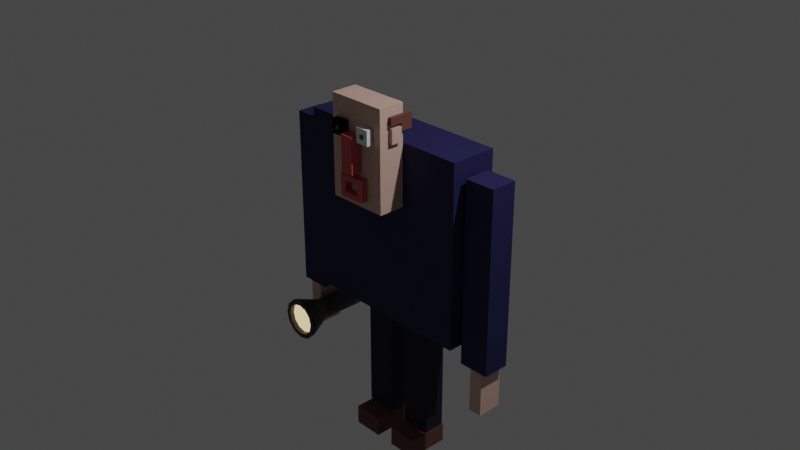 # Source: 02-06.blend  (saved by Blender 2.82.7; exported with 4.5.12 LTS)
import bpy
from mathutils import Matrix  # noqa: F401  (used for matrix-valued properties, if any)

bpy.ops.wm.read_factory_settings(use_empty=True)
scene = bpy.context.scene
scene.name = 'Scene'

# ---- collections
col_collection = bpy.data.collections.new('Collection'); scene.collection.children.link(col_collection)

# ---- materials (node trees are filled in below, after node groups)
mat_blue = bpy.data.materials.new('Blue')
mat_blue.alpha_threshold = 0.0
mat_blue.use_transparent_shadow = False
mat_blue.line_color = (0.0, 0.0, 0.0, 1.0)
mat_skin = bpy.data.materials.new('Skin')
mat_skin.use_transparent_shadow = False
mat_dark_blue = bpy.data.materials.new('Dark blue')
mat_dark_blue.alpha_threshold = 0.0
mat_dark_blue.use_transparent_shadow = False
mat_dark_blue.line_color = (0.0, 0.0, 0.0, 1.0)
mat_brown = bpy.data.materials.new('Brown')
mat_brown.alpha_threshold = 0.0
mat_brown.use_transparent_shadow = False
mat_brown.line_color = (0.0, 0.0, 0.0, 1.0)
mat_mouth = bpy.data.materials.new('Mouth')
mat_mouth.use_transparent_shadow = False
mat_dark_grey = bpy.data.materials.new('Dark grey')
mat_dark_grey.use_transparent_shadow = False
mat_light = bpy.data.materials.new('Light')
mat_light.use_transparent_shadow = False
mat_eyes = bpy.data.materials.new('Eyes')
mat_eyes.use_transparent_shadow = False

# ---- material node trees
mat_blue.use_nodes = True; mat_blue.node_tree.nodes.clear()
_N = mat_blue.node_tree.nodes; _L = mat_blue.node_tree.links
n0 = _N.new('ShaderNodeOutputMaterial'); n0.name = 'Material Output'; n0.location = (300, 300)
n1 = _N.new('ShaderNodeBsdfPrincipled'); n1.name = 'Principled BSDF'; n1.location = (10, 300)
n1.distribution = 'GGX'
n1.subsurface_method = 'BURLEY'
n1.inputs[0].default_value = (0.007876, 0.007503, 0.06777, 1.0)
n1.inputs[2].default_value = 0.7818
n1.inputs[3].default_value = 1.45
n1.inputs[27].default_value = (0.0, 0.0, 0.0, 1.0)
n1.inputs[28].default_value = 1.0
_L.new(n1.outputs[0], n0.inputs[0])
n0.is_active_output = True
mat_skin.use_nodes = True; mat_skin.node_tree.nodes.clear()
_N = mat_skin.node_tree.nodes; _L = mat_skin.node_tree.links
n0 = _N.new('ShaderNodeOutputMaterial'); n0.name = 'Material Output'; n0.location = (300, 300)
n1 = _N.new('ShaderNodeBsdfPrincipled'); n1.name = 'Principled BSDF'; n1.location = (10, 300)
n1.distribution = 'GGX'
n1.subsurface_method = 'BURLEY'
n1.inputs[0].default_value = (0.6313, 0.418, 0.3394, 1.0)
n1.inputs[3].default_value = 1.45
n1.inputs[27].default_value = (0.0, 0.0, 0.0, 1.0)
n1.inputs[28].default_value = 1.0
_L.new(n1.outputs[0], n0.inputs[0])
n0.is_active_output = True
mat_dark_blue.use_nodes = True; mat_dark_blue.node_tree.nodes.clear()
_N = mat_dark_blue.node_tree.nodes; _L = mat_dark_blue.node_tree.links
n0 = _N.new('ShaderNodeOutputMaterial'); n0.name = 'Material Output'; n0.location = (300, 300)
n1 = _N.new('ShaderNodeBsdfPrincipled'); n1.name = 'Principled BSDF'; n1.location = (10, 300)
n1.distribution = 'GGX'
n1.subsurface_method = 'BURLEY'
n1.inputs[0].default_value = (0.004879, 0.003109, 0.02172, 1.0)
n1.inputs[2].default_value = 0.8023
n1.inputs[3].default_value = 1.45
n1.inputs[27].default_value = (0.0, 0.0, 0.0, 1.0)
n1.inputs[28].default_value = 1.0
_L.new(n1.outputs[0], n0.inputs[0])
n0.is_active_output = True
mat_brown.use_nodes = True; mat_brown.node_tree.nodes.clear()
_N = mat_brown.node_tree.nodes; _L = mat_brown.node_tree.links
n0 = _N.new('ShaderNodeOutputMaterial'); n0.name = 'Material Output'; n0.location = (300, 300)
n1 = _N.new('ShaderNodeBsdfPrincipled'); n1.name = 'Principled BSDF'; n1.location = (10, 300)
n1.distribution = 'GGX'
n1.subsurface_method = 'BURLEY'
n1.inputs[0].default_value = (0.1345, 0.04697, 0.03852, 1.0)
n1.inputs[2].default_value = 0.7818
n1.inputs[3].default_value = 1.45
n1.inputs[27].default_value = (0.0, 0.0, 0.0, 1.0)
n1.inputs[28].default_value = 1.0
_L.new(n1.outputs[0], n0.inputs[0])
n0.is_active_output = True
mat_mouth.use_nodes = True; mat_mouth.node_tree.nodes.clear()
_N = mat_mouth.node_tree.nodes; _L = mat_mouth.node_tree.links
n0 = _N.new('ShaderNodeOutputMaterial'); n0.name = 'Material Output'; n0.location = (300, 300)
n1 = _N.new('ShaderNodeBsdfPrincipled'); n1.name = 'Principled BSDF'; n1.location = (10, 300)
n1.distribution = 'GGX'
n1.subsurface_method = 'BURLEY'
n1.inputs[0].default_value = (0.5498, 0.07931, 0.08079, 1.0)
n1.inputs[3].default_value = 1.45
n1.inputs[27].default_value = (0.0, 0.0, 0.0, 1.0)
n1.inputs[28].default_value = 1.0
_L.new(n1.outputs[0], n0.inputs[0])
n0.is_active_output = True
mat_dark_grey.use_nodes = True; mat_dark_grey.node_tree.nodes.clear()
_N = mat_dark_grey.node_tree.nodes; _L = mat_dark_grey.node_tree.links
n0 = _N.new('ShaderNodeOutputMaterial'); n0.name = 'Material Output'; n0.location = (300, 300)
n1 = _N.new('ShaderNodeBsdfPrincipled'); n1.name = 'Principled BSDF'; n1.location = (10, 300)
n1.distribution = 'GGX'
n1.subsurface_method = 'BURLEY'
n1.inputs[0].default_value = (0.02929, 0.02929, 0.02929, 1.0)
n1.inputs[3].default_value = 1.45
n1.inputs[27].default_value = (0.0, 0.0, 0.0, 1.0)
n1.inputs[28].default_value = 1.0
_L.new(n1.outputs[0], n0.inputs[0])
n0.is_active_output = True
mat_light.use_nodes = True; mat_light.node_tree.nodes.clear()
_N = mat_light.node_tree.nodes; _L = mat_light.node_tree.links
n0 = _N.new('ShaderNodeOutputMaterial'); n0.name = 'Material Output'; n0.location = (300, 300)
n1 = _N.new('ShaderNodeBsdfPrincipled'); n1.name = 'Principled BSDF'; n1.location = (10, 300)
n1.distribution = 'GGX'
n1.subsurface_method = 'BURLEY'
n1.inputs[3].default_value = 1.45
n1.inputs[27].default_value = (1.0, 0.7345, 0.3843, 1.0)
n1.inputs[28].default_value = 1.0
_L.new(n1.outputs[0], n0.inputs[0])
n0.is_active_output = True
mat_eyes.use_nodes = True; mat_eyes.node_tree.nodes.clear()
_N = mat_eyes.node_tree.nodes; _L = mat_eyes.node_tree.links
n0 = _N.new('ShaderNodeOutputMaterial'); n0.name = 'Material Output'; n0.location = (300, 300)
n1 = _N.new('ShaderNodeBsdfPrincipled'); n1.name = 'Principled BSDF'; n1.location = (10, 300)
n1.distribution = 'GGX'
n1.subsurface_method = 'BURLEY'
n1.inputs[0].default_value = (0.02019, 0.1288, 0.03446, 1.0)
n1.inputs[3].default_value = 1.45
n1.inputs[27].default_value = (0.0, 0.0, 0.0, 1.0)
n1.inputs[28].default_value = 1.0
_L.new(n1.outputs[0], n0.inputs[0])
n0.is_active_output = True

# ---- world
world_world = bpy.data.worlds.new('World'); scene.world = world_world
world_world.use_nodes = True; world_world.node_tree.nodes.clear()
_N = world_world.node_tree.nodes; _L = world_world.node_tree.links
n0 = _N.new('ShaderNodeOutputWorld'); n0.name = 'World Output'; n0.location = (300, 300)
n1 = _N.new('ShaderNodeBackground'); n1.name = 'Background'; n1.location = (10, 300)
n1.inputs[0].default_value = (0.05088, 0.05088, 0.05088, 1.0)
_L.new(n1.outputs[0], n0.inputs[0])
n0.is_active_output = True
world_world.color = (0.05088, 0.05088, 0.05088)
world_world.use_sun_shadow = False
world_world.sun_shadow_jitter_overblur = 0.0

# ---- cameras
cam_camera = bpy.data.cameras.new('Camera')
cam_camera.clip_end = 100.0
cam_camera.ortho_scale = 7.314

# ---- lights
light_light = bpy.data.lights.new('Light', 'POINT')
light_light.transmission_factor = 0.0
light_light.energy = 1000.0
light_light.shadow_soft_size = 0.1
light_light.shadow_maximum_resolution = 0.006
light_light.use_absolute_resolution = True

# ---- meshes
me_cube = bpy.data.meshes.new('Cube')
me_cube.from_pydata([(1.0, 1.0, 1.0), (1.0, 1.0, -1.0), (1.0, -1.0, 1.0), (1.0, -1.0, -1.0), (-1.0, 1.0, 1.0), (-1.0, 1.0, -1.0), (-1.0, -1.0, 1.0), (-1.0, -1.0, -1.0)], [], [(0, 4, 6, 2), (3, 2, 6, 7), (7, 6, 4, 5), (5, 1, 3, 7), (1, 0, 2, 3), (5, 4, 0, 1)])
_uv = me_cube.uv_layers.new(name='UVMap')
_uv.uv.foreach_set('vector', [0.625, 0.5, 0.875, 0.5, 0.875, 0.75, 0.625, 0.75, 0.375, 0.75, 0.625, 0.75, 0.625, 1.0, 0.375, 1.0, 0.375, 0.0, 0.625, 0.0, 0.625, 0.25, 0.375, 0.25, 0.125, 0.5, 0.375, 0.5, 0.375, 0.75, 0.125, 0.75, 0.375, 0.5, 0.625, 0.5, 0.625, 0.75, 0.375, 0.75, 0.375, 0.25, 0.625, 0.25, 0.625, 0.5, 0.375, 0.5])
me_cube.materials.append(mat_blue)
me_cube.use_remesh_preserve_volume = False
me_cube.use_remesh_preserve_attributes = False
me_cube.use_mirror_vertex_groups = False
me_cube.update()
me_cube_001 = bpy.data.meshes.new('Cube.001')
me_cube_001.from_pydata([(1.0, 1.0, 1.0), (1.0, 1.0, -1.0), (1.0, -1.0, 1.0), (1.0, -1.0, -1.0), (-1.0, 1.0, 1.0), (-1.0, 1.0, -1.0), (-1.0, -1.0, 1.0), (-1.0, -1.0, -1.0)], [], [(0, 4, 6, 2), (3, 2, 6, 7), (7, 6, 4, 5), (5, 1, 3, 7), (1, 0, 2, 3), (5, 4, 0, 1)])
_uv = me_cube_001.uv_layers.new(name='UVMap')
_uv.uv.foreach_set('vector', [0.625, 0.5, 0.875, 0.5, 0.875, 0.75, 0.625, 0.75, 0.375, 0.75, 0.625, 0.75, 0.625, 1.0, 0.375, 1.0, 0.375, 0.0, 0.625, 0.0, 0.625, 0.25, 0.375, 0.25, 0.125, 0.5, 0.375, 0.5, 0.375, 0.75, 0.125, 0.75, 0.375, 0.5, 0.625, 0.5, 0.625, 0.75, 0.375, 0.75, 0.375, 0.25, 0.625, 0.25, 0.625, 0.5, 0.375, 0.5])
me_cube_001.materials.append(mat_skin)
me_cube_001.use_remesh_preserve_volume = False
me_cube_001.use_remesh_preserve_attributes = False
me_cube_001.use_mirror_vertex_groups = False
me_cube_001.update()
me_cube_002 = bpy.data.meshes.new('Cube.002')
me_cube_002.from_pydata([(1.0, 1.0, 1.0), (1.0, 1.0, -1.0), (1.0, -1.0, 1.0), (1.0, -1.0, -1.0), (-1.0, 1.0, 1.0), (-1.0, 1.0, -1.0), (-1.0, -1.0, 1.0), (-1.0, -1.0, -1.0)], [], [(0, 4, 6, 2), (3, 2, 6, 7), (7, 6, 4, 5), (5, 1, 3, 7), (1, 0, 2, 3), (5, 4, 0, 1)])
_uv = me_cube_002.uv_layers.new(name='UVMap')
_uv.uv.foreach_set('vector', [0.625, 0.5, 0.875, 0.5, 0.875, 0.75, 0.625, 0.75, 0.375, 0.75, 0.625, 0.75, 0.625, 1.0, 0.375, 1.0, 0.375, 0.0, 0.625, 0.0, 0.625, 0.25, 0.375, 0.25, 0.125, 0.5, 0.375, 0.5, 0.375, 0.75, 0.125, 0.75, 0.375, 0.5, 0.625, 0.5, 0.625, 0.75, 0.375, 0.75, 0.375, 0.25, 0.625, 0.25, 0.625, 0.5, 0.375, 0.5])
me_cube_002.materials.append(mat_blue)
me_cube_002.use_remesh_preserve_volume = False
me_cube_002.use_remesh_preserve_attributes = False
me_cube_002.use_mirror_vertex_groups = False
me_cube_002.update()
me_cube_003 = bpy.data.meshes.new('Cube.003')
me_cube_003.from_pydata([(1.0, 1.0, 1.0), (1.0, 1.0, -1.0), (1.0, -1.0, 1.0), (1.0, -1.0, -1.0), (-1.0, 1.0, 1.0), (-1.0, 1.0, -1.0), (-1.0, -1.0, 1.0), (-1.0, -1.0, -1.0)], [], [(0, 4, 6, 2), (3, 2, 6, 7), (7, 6, 4, 5), (5, 1, 3, 7), (1, 0, 2, 3), (5, 4, 0, 1)])
_uv = me_cube_003.uv_layers.new(name='UVMap')
_uv.uv.foreach_set('vector', [0.625, 0.5, 0.875, 0.5, 0.875, 0.75, 0.625, 0.75, 0.375, 0.75, 0.625, 0.75, 0.625, 1.0, 0.375, 1.0, 0.375, 0.0, 0.625, 0.0, 0.625, 0.25, 0.375, 0.25, 0.125, 0.5, 0.375, 0.5, 0.375, 0.75, 0.125, 0.75, 0.375, 0.5, 0.625, 0.5, 0.625, 0.75, 0.375, 0.75, 0.375, 0.25, 0.625, 0.25, 0.625, 0.5, 0.375, 0.5])
me_cube_003.materials.append(mat_blue)
me_cube_003.use_remesh_preserve_volume = False
me_cube_003.use_remesh_preserve_attributes = False
me_cube_003.use_mirror_vertex_groups = False
me_cube_003.update()
me_cube_004 = bpy.data.meshes.new('Cube.004')
me_cube_004.from_pydata([(1.0, 1.0, 1.0), (1.0, 1.0, -1.0), (1.0, -1.0, 1.0), (1.0, -1.0, -1.0), (-1.0, 1.0, 1.0), (-1.0, 1.0, -1.0), (-1.0, -1.0, 1.0), (-1.0, -1.0, -1.0)], [], [(0, 4, 6, 2), (3, 2, 6, 7), (7, 6, 4, 5), (5, 1, 3, 7), (1, 0, 2, 3), (5, 4, 0, 1)])
_uv = me_cube_004.uv_layers.new(name='UVMap')
_uv.uv.foreach_set('vector', [0.625, 0.5, 0.875, 0.5, 0.875, 0.75, 0.625, 0.75, 0.375, 0.75, 0.625, 0.75, 0.625, 1.0, 0.375, 1.0, 0.375, 0.0, 0.625, 0.0, 0.625, 0.25, 0.375, 0.25, 0.125, 0.5, 0.375, 0.5, 0.375, 0.75, 0.125, 0.75, 0.375, 0.5, 0.625, 0.5, 0.625, 0.75, 0.375, 0.75, 0.375, 0.25, 0.625, 0.25, 0.625, 0.5, 0.375, 0.5])
me_cube_004.materials.append(mat_dark_blue)
me_cube_004.use_remesh_preserve_volume = False
me_cube_004.use_remesh_preserve_attributes = False
me_cube_004.use_mirror_vertex_groups = False
me_cube_004.update()
me_cube_005 = bpy.data.meshes.new('Cube.005')
me_cube_005.from_pydata([(1.0, 1.0, 1.0), (1.0, 1.0, -1.0), (1.0, -1.0, 1.0), (1.0, -1.0, -1.0), (-1.0, 1.0, 1.0), (-1.0, 1.0, -1.0), (-1.0, -1.0, 1.0), (-1.0, -1.0, -1.0)], [], [(0, 4, 6, 2), (3, 2, 6, 7), (7, 6, 4, 5), (5, 1, 3, 7), (1, 0, 2, 3), (5, 4, 0, 1)])
_uv = me_cube_005.uv_layers.new(name='UVMap')
_uv.uv.foreach_set('vector', [0.625, 0.5, 0.875, 0.5, 0.875, 0.75, 0.625, 0.75, 0.375, 0.75, 0.625, 0.75, 0.625, 1.0, 0.375, 1.0, 0.375, 0.0, 0.625, 0.0, 0.625, 0.25, 0.375, 0.25, 0.125, 0.5, 0.375, 0.5, 0.375, 0.75, 0.125, 0.75, 0.375, 0.5, 0.625, 0.5, 0.625, 0.75, 0.375, 0.75, 0.375, 0.25, 0.625, 0.25, 0.625, 0.5, 0.375, 0.5])
me_cube_005.materials.append(mat_dark_blue)
me_cube_005.use_remesh_preserve_volume = False
me_cube_005.use_remesh_preserve_attributes = False
me_cube_005.use_mirror_vertex_groups = False
me_cube_005.update()
me_cube_006 = bpy.data.meshes.new('Cube.006')
me_cube_006.from_pydata([(1.0, 1.0, 1.0), (1.0, 1.0, -1.0), (1.0, -1.0, 1.0), (1.0, -1.0, -1.0), (-1.0, 1.0, 1.0), (-1.0, 1.0, -1.0), (-1.0, -1.0, 1.0), (-1.0, -1.0, -1.0)], [], [(0, 4, 6, 2), (3, 2, 6, 7), (7, 6, 4, 5), (5, 1, 3, 7), (1, 0, 2, 3), (5, 4, 0, 1)])
_uv = me_cube_006.uv_layers.new(name='UVMap')
_uv.uv.foreach_set('vector', [0.625, 0.5, 0.875, 0.5, 0.875, 0.75, 0.625, 0.75, 0.375, 0.75, 0.625, 0.75, 0.625, 1.0, 0.375, 1.0, 0.375, 0.0, 0.625, 0.0, 0.625, 0.25, 0.375, 0.25, 0.125, 0.5, 0.375, 0.5, 0.375, 0.75, 0.125, 0.75, 0.375, 0.5, 0.625, 0.5, 0.625, 0.75, 0.375, 0.75, 0.375, 0.25, 0.625, 0.25, 0.625, 0.5, 0.375, 0.5])
me_cube_006.materials.append(mat_brown)
me_cube_006.use_remesh_preserve_volume = False
me_cube_006.use_remesh_preserve_attributes = False
me_cube_006.use_mirror_vertex_groups = False
me_cube_006.update()
me_cube_007 = bpy.data.meshes.new('Cube.007')
me_cube_007.from_pydata([(1.0, 1.0, 1.0), (1.0, 1.0, -1.0), (1.0, -1.0, 1.0), (1.0, -1.0, -1.0), (-1.0, 1.0, 1.0), (-1.0, 1.0, -1.0), (-1.0, -1.0, 1.0), (-1.0, -1.0, -1.0)], [], [(0, 4, 6, 2), (3, 2, 6, 7), (7, 6, 4, 5), (5, 1, 3, 7), (1, 0, 2, 3), (5, 4, 0, 1)])
_uv = me_cube_007.uv_layers.new(name='UVMap')
_uv.uv.foreach_set('vector', [0.625, 0.5, 0.875, 0.5, 0.875, 0.75, 0.625, 0.75, 0.375, 0.75, 0.625, 0.75, 0.625, 1.0, 0.375, 1.0, 0.375, 0.0, 0.625, 0.0, 0.625, 0.25, 0.375, 0.25, 0.125, 0.5, 0.375, 0.5, 0.375, 0.75, 0.125, 0.75, 0.375, 0.5, 0.625, 0.5, 0.625, 0.75, 0.375, 0.75, 0.375, 0.25, 0.625, 0.25, 0.625, 0.5, 0.375, 0.5])
me_cube_007.materials.append(mat_brown)
me_cube_007.use_remesh_preserve_volume = False
me_cube_007.use_remesh_preserve_attributes = False
me_cube_007.use_mirror_vertex_groups = False
me_cube_007.update()
me_cube_008 = bpy.data.meshes.new('Cube.008')
me_cube_008.from_pydata([(-1.0, -1.0, -1.0), (-1.0, -1.0, 1.0), (-1.0, 1.0, -1.0), (-1.0, 1.0, 1.0), (1.0, -1.0, -1.0), (1.0, -1.0, 1.0), (1.0, 1.0, -1.0), (1.0, 1.0, 1.0)], [], [(0, 1, 3, 2), (2, 3, 7, 6), (6, 7, 5, 4), (4, 5, 1, 0), (2, 6, 4, 0), (7, 3, 1, 5)])
_uv = me_cube_008.uv_layers.new(name='UVMap')
_uv.uv.foreach_set('vector', [0.375, 0.0, 0.625, 0.0, 0.625, 0.25, 0.375, 0.25, 0.375, 0.25, 0.625, 0.25, 0.625, 0.5, 0.375, 0.5, 0.375, 0.5, 0.625, 0.5, 0.625, 0.75, 0.375, 0.75, 0.375, 0.75, 0.625, 0.75, 0.625, 1.0, 0.375, 1.0, 0.125, 0.5, 0.375, 0.5, 0.375, 0.75, 0.125, 0.75, 0.625, 0.5, 0.875, 0.5, 0.875, 0.75, 0.625, 0.75])
me_cube_008.materials.append(mat_skin)
me_cube_008.use_remesh_fix_poles = True
me_cube_008.use_remesh_preserve_attributes = False
me_cube_008.use_mirror_vertex_groups = False
me_cube_008.update()
me_cube_010 = bpy.data.meshes.new('Cube.010')
me_cube_010.from_pydata([(-1.0, -1.0, -1.0), (-1.0, -1.0, 1.0), (-1.0, 1.0, -1.0), (-1.0, 1.0, 1.0), (1.0, -1.0, -1.0), (1.0, -1.0, 1.0), (1.0, 1.0, -1.0), (1.0, 1.0, 1.0)], [], [(0, 1, 3, 2), (2, 3, 7, 6), (6, 7, 5, 4), (4, 5, 1, 0), (2, 6, 4, 0), (7, 3, 1, 5)])
_uv = me_cube_010.uv_layers.new(name='UVMap')
_uv.uv.foreach_set('vector', [0.375, 0.0, 0.625, 0.0, 0.625, 0.25, 0.375, 0.25, 0.375, 0.25, 0.625, 0.25, 0.625, 0.5, 0.375, 0.5, 0.375, 0.5, 0.625, 0.5, 0.625, 0.75, 0.375, 0.75, 0.375, 0.75, 0.625, 0.75, 0.625, 1.0, 0.375, 1.0, 0.125, 0.5, 0.375, 0.5, 0.375, 0.75, 0.125, 0.75, 0.625, 0.5, 0.875, 0.5, 0.875, 0.75, 0.625, 0.75])
me_cube_010.materials.append(mat_skin)
me_cube_010.use_remesh_fix_poles = True
me_cube_010.use_remesh_preserve_attributes = False
me_cube_010.use_mirror_vertex_groups = False
me_cube_010.update()
me_cube_011 = bpy.data.meshes.new('Cube.011')
me_cube_011.from_pydata([(-1.0, -1.0, -1.0), (-1.0, -1.0, 1.0), (-1.0, 1.0, -1.0), (-1.0, 1.0, 1.0), (1.0, -1.0, -1.0), (1.0, -1.0, 1.0), (1.0, 1.0, -1.0), (1.0, 1.0, 1.0)], [], [(0, 1, 3, 2), (2, 3, 7, 6), (6, 7, 5, 4), (4, 5, 1, 0), (2, 6, 4, 0), (7, 3, 1, 5)])
_uv = me_cube_011.uv_layers.new(name='UVMap')
_uv.uv.foreach_set('vector', [0.375, 0.0, 0.625, 0.0, 0.625, 0.25, 0.375, 0.25, 0.375, 0.25, 0.625, 0.25, 0.625, 0.5, 0.375, 0.5, 0.375, 0.5, 0.625, 0.5, 0.625, 0.75, 0.375, 0.75, 0.375, 0.75, 0.625, 0.75, 0.625, 1.0, 0.375, 1.0, 0.125, 0.5, 0.375, 0.5, 0.375, 0.75, 0.125, 0.75, 0.625, 0.5, 0.875, 0.5, 0.875, 0.75, 0.625, 0.75])
me_cube_011.materials.append(mat_mouth)
me_cube_011.use_remesh_fix_poles = True
me_cube_011.use_remesh_preserve_attributes = False
me_cube_011.use_mirror_vertex_groups = False
me_cube_011.update()
me_cube_013 = bpy.data.meshes.new('Cube.013')
me_cube_013.from_pydata([(-1.0, -1.0, -1.0), (-1.0, -1.0, 1.0), (-1.0, 1.0, -1.0), (-1.0, 1.0, 1.0), (1.0, -1.0, -1.0), (1.0, -1.0, 1.0), (1.0, 1.0, -1.0), (1.0, 1.0, 1.0)], [], [(0, 1, 3, 2), (2, 3, 7, 6), (6, 7, 5, 4), (4, 5, 1, 0), (2, 6, 4, 0), (7, 3, 1, 5)])
_uv = me_cube_013.uv_layers.new(name='UVMap')
_uv.uv.foreach_set('vector', [0.375, 0.0, 0.625, 0.0, 0.625, 0.25, 0.375, 0.25, 0.375, 0.25, 0.625, 0.25, 0.625, 0.5, 0.375, 0.5, 0.375, 0.5, 0.625, 0.5, 0.625, 0.75, 0.375, 0.75, 0.375, 0.75, 0.625, 0.75, 0.625, 1.0, 0.375, 1.0, 0.125, 0.5, 0.375, 0.5, 0.375, 0.75, 0.125, 0.75, 0.625, 0.5, 0.875, 0.5, 0.875, 0.75, 0.625, 0.75])
me_cube_013.use_remesh_fix_poles = True
me_cube_013.use_remesh_preserve_attributes = False
me_cube_013.use_mirror_vertex_groups = False
me_cube_013.update()
me_cube_015 = bpy.data.meshes.new('Cube.015')
me_cube_015.from_pydata([(-1.0, -1.0, -1.0), (-1.0, -1.0, 1.0), (-1.0, 1.0, -1.0), (-1.0, 1.0, 1.0), (1.0, -1.0, -1.0), (1.0, -1.0, 1.0), (1.0, 1.0, -1.0), (1.0, 1.0, 1.0)], [], [(0, 1, 3, 2), (2, 3, 7, 6), (6, 7, 5, 4), (4, 5, 1, 0), (2, 6, 4, 0), (7, 3, 1, 5)])
_uv = me_cube_015.uv_layers.new(name='UVMap')
_uv.uv.foreach_set('vector', [0.375, 0.0, 0.625, 0.0, 0.625, 0.25, 0.375, 0.25, 0.375, 0.25, 0.625, 0.25, 0.625, 0.5, 0.375, 0.5, 0.375, 0.5, 0.625, 0.5, 0.625, 0.75, 0.375, 0.75, 0.375, 0.75, 0.625, 0.75, 0.625, 1.0, 0.375, 1.0, 0.125, 0.5, 0.375, 0.5, 0.375, 0.75, 0.125, 0.75, 0.625, 0.5, 0.875, 0.5, 0.875, 0.75, 0.625, 0.75])
me_cube_015.use_remesh_fix_poles = True
me_cube_015.use_remesh_preserve_attributes = False
me_cube_015.use_mirror_vertex_groups = False
me_cube_015.update()
me_cube_009 = bpy.data.meshes.new('Cube.009')
me_cube_009.from_pydata([(-1.0, -1.0, -1.0), (-1.0, -1.0, 1.0), (-1.0, 1.0, -1.0), (-1.0, 1.0, 1.0), (1.0, -1.0, -1.0), (1.0, -1.0, 1.0), (1.0, 1.0, -1.0), (1.0, 1.0, 1.0), (-1.0, -1.0, 0.0), (-1.0, 1.0, 0.0), (1.0, 1.0, 0.0), (1.0, -1.0, 0.0), (-1.0, -2.987, 0.0), (-1.0, -2.987, 1.0), (1.0, -2.987, 1.0), (1.0, -2.987, 0.0)], [], [(8, 1, 3, 9), (9, 3, 7, 10), (10, 7, 5, 11), (11, 5, 14, 15), (2, 6, 4, 0), (7, 3, 1, 5), (4, 11, 8, 0), (6, 10, 11, 4), (2, 9, 10, 6), (0, 8, 9, 2), (15, 14, 13, 12), (5, 1, 13, 14), (8, 11, 15, 12), (1, 8, 12, 13)])
_uv = me_cube_009.uv_layers.new(name='UVMap')
_uv.uv.foreach_set('vector', [0.5, 0.0, 0.625, 0.0, 0.625, 0.25, 0.5, 0.25, 0.5, 0.25, 0.625, 0.25, 0.625, 0.5, 0.5, 0.5, 0.5, 0.5, 0.625, 0.5, 0.625, 0.75, 0.5, 0.75, 0.5, 0.75, 0.625, 0.75, 0.625, 0.75, 0.5, 0.75, 0.125, 0.5, 0.375, 0.5, 0.375, 0.75, 0.125, 0.75, 0.625, 0.5, 0.875, 0.5, 0.875, 0.75, 0.625, 0.75, 0.375, 0.75, 0.5, 0.75, 0.5, 1.0, 0.375, 1.0, 0.375, 0.5, 0.5, 0.5, 0.5, 0.75, 0.375, 0.75, 0.375, 0.25, 0.5, 0.25, 0.5, 0.5, 0.375, 0.5, 0.375, 0.0, 0.5, 0.0, 0.5, 0.25, 0.375, 0.25, 0.5, 0.75, 0.625, 0.75, 0.625, 1.0, 0.5, 1.0, 0.625, 0.75, 0.875, 0.75, 0.875, 0.75, 0.625, 0.75, 0.5, 1.0, 0.5, 0.75, 0.5, 0.75, 0.5, 1.0, 0.625, 0.0, 0.5, 0.0, 0.5, 0.0, 0.625, 0.0])
me_cube_009.materials.append(mat_brown)
me_cube_009.use_remesh_fix_poles = True
me_cube_009.use_remesh_preserve_attributes = False
me_cube_009.use_mirror_vertex_groups = False
me_cube_009.update()
me_cube_012 = bpy.data.meshes.new('Cube.012')
me_cube_012.from_pydata([(-1.0, -1.0, -1.0), (-1.0, -1.0, 1.0), (-1.0, 1.0, -1.0), (-1.0, 1.0, 1.0), (1.0, -1.0, -1.0), (1.0, -1.0, 1.0), (1.0, 1.0, -1.0), (1.0, 1.0, 1.0)], [], [(0, 1, 3, 2), (2, 3, 7, 6), (6, 7, 5, 4), (4, 5, 1, 0), (2, 6, 4, 0), (7, 3, 1, 5)])
_uv = me_cube_012.uv_layers.new(name='UVMap')
_uv.uv.foreach_set('vector', [0.375, 0.0, 0.625, 0.0, 0.625, 0.25, 0.375, 0.25, 0.375, 0.25, 0.625, 0.25, 0.625, 0.5, 0.375, 0.5, 0.375, 0.5, 0.625, 0.5, 0.625, 0.75, 0.375, 0.75, 0.375, 0.75, 0.625, 0.75, 0.625, 1.0, 0.375, 1.0, 0.125, 0.5, 0.375, 0.5, 0.375, 0.75, 0.125, 0.75, 0.625, 0.5, 0.875, 0.5, 0.875, 0.75, 0.625, 0.75])
me_cube_012.materials.append(mat_skin)
me_cube_012.use_remesh_fix_poles = True
me_cube_012.use_remesh_preserve_attributes = False
me_cube_012.use_mirror_vertex_groups = False
me_cube_012.update()
me_cube_014 = bpy.data.meshes.new('Cube.014')
me_cube_014.from_pydata([(-1.0, -1.0, -1.0), (-1.0, -1.0, 1.0), (-1.0, 1.0, -1.0), (-1.0, 1.0, 1.0), (1.0, -1.0, -1.0), (1.0, -1.0, 1.0), (1.0, 1.0, -1.0), (1.0, 1.0, 1.0)], [], [(0, 1, 3, 2), (2, 3, 7, 6), (6, 7, 5, 4), (4, 5, 1, 0), (2, 6, 4, 0), (7, 3, 1, 5)])
_uv = me_cube_014.uv_layers.new(name='UVMap')
_uv.uv.foreach_set('vector', [0.375, 0.0, 0.625, 0.0, 0.625, 0.25, 0.375, 0.25, 0.375, 0.25, 0.625, 0.25, 0.625, 0.5, 0.375, 0.5, 0.375, 0.5, 0.625, 0.5, 0.625, 0.75, 0.375, 0.75, 0.375, 0.75, 0.625, 0.75, 0.625, 1.0, 0.375, 1.0, 0.125, 0.5, 0.375, 0.5, 0.375, 0.75, 0.125, 0.75, 0.625, 0.5, 0.875, 0.5, 0.875, 0.75, 0.625, 0.75])
me_cube_014.materials.append(mat_skin)
me_cube_014.use_remesh_fix_poles = True
me_cube_014.use_remesh_preserve_attributes = False
me_cube_014.use_mirror_vertex_groups = False
me_cube_014.update()
me_cylinder = bpy.data.meshes.new('Cylinder')
me_cylinder.from_pydata([(0.0, 1.0, -1.0), (0.0, 1.0, 3.538), (0.5, 0.866, -1.0), (0.5, 0.866, 3.538), (0.866, 0.5, -1.0), (0.866, 0.5, 3.538), (1.0, -4.371e-08, -1.0), (1.0, 6.724e-08, 3.538), (0.866, -0.5, -1.0), (0.866, -0.5, 3.538), (0.5, -0.866, -1.0), (0.5, -0.866, 3.538), (1.51e-07, -1.0, -1.0), (1.51e-07, -1.0, 3.538), (-0.5, -0.866, -1.0), (-0.5, -0.866, 3.538), (-0.866, -0.5, -1.0), (-0.866, -0.5, 3.538), (-1.0, -4.649e-07, -1.0), (-1.0, -3.54e-07, 3.538), (-0.866, 0.5, -1.0), (-0.866, 0.5, 3.538), (-0.5, 0.866, -1.0), (-0.5, 0.866, 3.538), (0.0, 1.0, -1.0), (0.5, 0.866, -1.0), (0.866, 0.5, -1.0), (1.0, -4.371e-08, -1.0), (0.866, -0.5, -1.0), (0.5, -0.866, -1.0), (1.51e-07, -1.0, -1.0), (-0.5, -0.866, -1.0), (-0.866, -0.5, -1.0), (-1.0, -4.649e-07, -1.0), (-0.866, 0.5, -1.0), (-0.5, 0.866, -1.0), (-0.1095, 2.03, -3.337), (0.8875, 1.763, -3.337), (1.617, 1.033, -3.337), (1.884, 0.03624, -3.337), (1.617, -0.9608, -3.337), (0.8875, -1.691, -3.337), (-0.1095, -1.958, -3.337), (-1.106, -1.691, -3.337), (-1.836, -0.9608, -3.337), (-2.103, 0.03624, -3.337), (-1.836, 1.033, -3.337), (-1.106, 1.763, -3.337), (-0.1095, 1.566, -3.643), (0.6554, 1.361, -3.643), (1.215, 0.8012, -3.643), (1.42, 0.03624, -3.643), (1.215, -0.7287, -3.643), (0.6554, -1.289, -3.643), (-0.1095, -1.494, -3.643), (-0.8744, -1.289, -3.643), (-1.434, -0.7287, -3.643), (-1.639, 0.03624, -3.643), (-1.434, 0.8012, -3.643), (-0.8744, 1.361, -3.643), (-0.1095, 2.03, -3.643), (0.8875, 1.763, -3.643), (1.617, 1.033, -3.643), (1.884, 0.03624, -3.643), (1.617, -0.9608, -3.643), (0.8875, -1.691, -3.643), (-0.1095, -1.958, -3.643), (-1.106, -1.691, -3.643), (-1.836, -0.9608, -3.643), (-2.103, 0.03624, -3.643), (-1.836, 1.033, -3.643), (-1.106, 1.763, -3.643), (-0.1095, 1.566, -3.208), (0.6554, 1.361, -3.208), (1.215, 0.8012, -3.208), (1.42, 0.03624, -3.208), (1.215, -0.7287, -3.208), (0.6554, -1.289, -3.208), (-0.1095, -1.494, -3.208), (-0.8744, -1.289, -3.208), (-1.434, -0.7287, -3.208), (-1.639, 0.03624, -3.208), (-1.434, 0.8012, -3.208), (-0.8744, 1.361, -3.208)], [], [(0, 1, 3, 2), (2, 3, 5, 4), (4, 5, 7, 6), (6, 7, 9, 8), (8, 9, 11, 10), (10, 11, 13, 12), (12, 13, 15, 14), (14, 15, 17, 16), (16, 17, 19, 18), (18, 19, 21, 20), (3, 1, 23, 21, 19, 17, 15, 13, 11, 9, 7, 5), (20, 21, 23, 22), (22, 23, 1, 0), (10, 12, 30, 29), (31, 32, 44, 43), (8, 10, 29, 28), (6, 8, 28, 27), (22, 0, 24, 35), (0, 2, 25, 24), (4, 6, 27, 26), (20, 22, 35, 34), (2, 4, 26, 25), (18, 20, 34, 33), (16, 18, 33, 32), (14, 16, 32, 31), (12, 14, 31, 30), (36, 37, 61, 60), (28, 29, 41, 40), (35, 24, 36, 47), (25, 26, 38, 37), (32, 33, 45, 44), (29, 30, 42, 41), (26, 27, 39, 38), (33, 34, 46, 45), (30, 31, 43, 42), (27, 28, 40, 39), (34, 35, 47, 46), (24, 25, 37, 36), (51, 52, 76, 75), (43, 44, 68, 67), (40, 41, 65, 64), (47, 36, 60, 71), (37, 38, 62, 61), (44, 45, 69, 68), (41, 42, 66, 65), (38, 39, 63, 62), (45, 46, 70, 69), (42, 43, 67, 66), (39, 40, 64, 63), (46, 47, 71, 70), (49, 48, 60, 61), (50, 49, 61, 62), (51, 50, 62, 63), (52, 51, 63, 64), (53, 52, 64, 65), (54, 53, 65, 66), (55, 54, 66, 67), (56, 55, 67, 68), (57, 56, 68, 69), (58, 57, 69, 70), (59, 58, 70, 71), (48, 59, 71, 60), (72, 73, 74, 75, 76, 77, 78, 79, 80, 81, 82, 83), (58, 59, 83, 82), (48, 49, 73, 72), (55, 56, 80, 79), (52, 53, 77, 76), (59, 48, 72, 83), (49, 50, 74, 73), (56, 57, 81, 80), (53, 54, 78, 77), (50, 51, 75, 74), (57, 58, 82, 81), (54, 55, 79, 78)])
me_cylinder.polygons.foreach_set('material_index', [0, 0, 0, 0, 0, 0, 0, 0, 0, 0, 0, 0, 0, 0, 0, 0, 0, 0, 0, 0, 0, 0, 0, 0, 0, 0, 0, 0, 0, 0, 0, 0, 0, 0, 0, 0, 0, 0, 0, 0, 0, 0, 0, 0, 0, 0, 0, 0, 0, 0, 0, 0, 0, 0, 0, 0, 0, 0, 0, 0, 0, 0, 1, 0, 0, 0, 0, 0, 0, 0, 0, 0, 0, 0])
_uv = me_cylinder.uv_layers.new(name='UVMap')
_uv.uv.foreach_set('vector', [1.0, 0.5, 1.0, 1.0, 0.9167, 1.0, 0.9167, 0.5, 0.9167, 0.5, 0.9167, 1.0, 0.8333, 1.0, 0.8333, 0.5, 0.8333, 0.5, 0.8333, 1.0, 0.75, 1.0, 0.75, 0.5, 0.75, 0.5, 0.75, 1.0, 0.6667, 1.0, 0.6667, 0.5, 0.6667, 0.5, 0.6667, 1.0, 0.5833, 1.0, 0.5833, 0.5, 0.5833, 0.5, 0.5833, 1.0, 0.5, 1.0, 0.5, 0.5, 0.5, 0.5, 0.5, 1.0, 0.4167, 1.0, 0.4167, 0.5, 0.4167, 0.5, 0.4167, 1.0, 0.3333, 1.0, 0.3333, 0.5, 0.3333, 0.5, 0.3333, 1.0, 0.25, 1.0, 0.25, 0.5, 0.25, 0.5, 0.25, 1.0, 0.1667, 1.0, 0.1667, 0.5, 0.37, 0.4578, 0.25, 0.49, 0.13, 0.4578, 0.04215, 0.37, 0.01, 0.25, 0.04215, 0.13, 0.13, 0.04215, 0.25, 0.01, 0.37, 0.04215, 0.4578, 0.13, 0.49, 0.25, 0.4578, 0.37, 0.1667, 0.5, 0.1667, 1.0, 0.08333, 1.0, 0.08333, 0.5, 0.08333, 0.5, 0.08333, 1.0, 7.451e-08, 1.0, 7.451e-08, 0.5, 0.5833, 0.5, 0.5, 0.5, 0.5, 0.5, 0.5833, 0.5, 0.4167, 0.5, 0.3333, 0.5, 0.3333, 0.5, 0.4167, 0.5, 0.6667, 0.5, 0.5833, 0.5, 0.5833, 0.5, 0.6667, 0.5, 0.75, 0.5, 0.6667, 0.5, 0.6667, 0.5, 0.75, 0.5, 0.08333, 0.5, 7.451e-08, 0.5, 7.451e-08, 0.5, 0.08333, 0.5, 1.0, 0.5, 0.9167, 0.5, 0.9167, 0.5, 1.0, 0.5, 0.8333, 0.5, 0.75, 0.5, 0.75, 0.5, 0.8333, 0.5, 0.1667, 0.5, 0.08333, 0.5, 0.08333, 0.5, 0.1667, 0.5, 0.9167, 0.5, 0.8333, 0.5, 0.8333, 0.5, 0.9167, 0.5, 0.25, 0.5, 0.1667, 0.5, 0.1667, 0.5, 0.25, 0.5, 0.3333, 0.5, 0.25, 0.5, 0.25, 0.5, 0.3333, 0.5, 0.4167, 0.5, 0.3333, 0.5, 0.3333, 0.5, 0.4167, 0.5, 0.5, 0.5, 0.4167, 0.5, 0.4167, 0.5, 0.5, 0.5, 1.0, 0.5, 0.9167, 0.5, 0.9167, 0.5, 1.0, 0.5, 0.6667, 0.5, 0.5833, 0.5, 0.5833, 0.5, 0.6667, 0.5, 0.08333, 0.5, 7.451e-08, 0.5, 7.451e-08, 0.5, 0.08333, 0.5, 0.9167, 0.5, 0.8333, 0.5, 0.8333, 0.5, 0.9167, 0.5, 0.3333, 0.5, 0.25, 0.5, 0.25, 0.5, 0.3333, 0.5, 0.5833, 0.5, 0.5, 0.5, 0.5, 0.5, 0.5833, 0.5, 0.8333, 0.5, 0.75, 0.5, 0.75, 0.5, 0.8333, 0.5, 0.25, 0.5, 0.1667, 0.5, 0.1667, 0.5, 0.25, 0.5, 0.5, 0.5, 0.4167, 0.5, 0.4167, 0.5, 0.5, 0.5, 0.75, 0.5, 0.6667, 0.5, 0.6667, 0.5, 0.75, 0.5, 0.1667, 0.5, 0.08333, 0.5, 0.08333, 0.5, 0.1667, 0.5, 1.0, 0.5, 0.9167, 0.5, 0.9167, 0.5, 1.0, 0.5, 0.9341, 0.25, 0.9095, 0.1579, 0.9095, 0.1579, 0.9341, 0.25, 0.4167, 0.5, 0.3333, 0.5, 0.3333, 0.5, 0.4167, 0.5, 0.6667, 0.5, 0.5833, 0.5, 0.5833, 0.5, 0.6667, 0.5, 0.08333, 0.5, 7.451e-08, 0.5, 7.451e-08, 0.5, 0.08333, 0.5, 0.9167, 0.5, 0.8333, 0.5, 0.8333, 0.5, 0.9167, 0.5, 0.3333, 0.5, 0.25, 0.5, 0.25, 0.5, 0.3333, 0.5, 0.5833, 0.5, 0.5, 0.5, 0.5, 0.5, 0.5833, 0.5, 0.8333, 0.5, 0.75, 0.5, 0.75, 0.5, 0.8333, 0.5, 0.25, 0.5, 0.1667, 0.5, 0.1667, 0.5, 0.25, 0.5, 0.5, 0.5, 0.4167, 0.5, 0.4167, 0.5, 0.5, 0.5, 0.75, 0.5, 0.6667, 0.5, 0.6667, 0.5, 0.75, 0.5, 0.1667, 0.5, 0.08333, 0.5, 0.08333, 0.5, 0.1667, 0.5, 0.8421, 0.4095, 0.75, 0.4341, 0.75, 0.49, 0.87, 0.4578, 0.9095, 0.3421, 0.8421, 0.4095, 0.87, 0.4578, 0.9578, 0.37, 0.9341, 0.25, 0.9095, 0.3421, 0.9578, 0.37, 0.99, 0.25, 0.9095, 0.1579, 0.9341, 0.25, 0.99, 0.25, 0.9578, 0.13, 0.8421, 0.09053, 0.9095, 0.1579, 0.9578, 0.13, 0.87, 0.04215, 0.75, 0.06586, 0.8421, 0.09053, 0.87, 0.04215, 0.75, 0.01, 0.6579, 0.09053, 0.75, 0.06586, 0.75, 0.01, 0.63, 0.04215, 0.5905, 0.1579, 0.6579, 0.09053, 0.63, 0.04215, 0.5422, 0.13, 0.5659, 0.25, 0.5905, 0.1579, 0.5422, 0.13, 0.51, 0.25, 0.5905, 0.3421, 0.5659, 0.25, 0.51, 0.25, 0.5422, 0.37, 0.6579, 0.4095, 0.5905, 0.3421, 0.5422, 0.37, 0.63, 0.4578, 0.75, 0.4341, 0.6579, 0.4095, 0.63, 0.4578, 0.75, 0.49, 0.75, 0.4341, 0.8421, 0.4095, 0.9095, 0.3421, 0.9341, 0.25, 0.9095, 0.1579, 0.8421, 0.09053, 0.75, 0.06586, 0.6579, 0.09053, 0.5905, 0.1579, 0.5659, 0.25, 0.5905, 0.3421, 0.6579, 0.4095, 0.5905, 0.3421, 0.6579, 0.4095, 0.6579, 0.4095, 0.5905, 0.3421, 0.75, 0.4341, 0.8421, 0.4095, 0.8421, 0.4095, 0.75, 0.4341, 0.6579, 0.09053, 0.5905, 0.1579, 0.5905, 0.1579, 0.6579, 0.09053, 0.9095, 0.1579, 0.8421, 0.09053, 0.8421, 0.09053, 0.9095, 0.1579, 0.6579, 0.4095, 0.75, 0.4341, 0.75, 0.4341, 0.6579, 0.4095, 0.8421, 0.4095, 0.9095, 0.3421, 0.9095, 0.3421, 0.8421, 0.4095, 0.5905, 0.1579, 0.5659, 0.25, 0.5659, 0.25, 0.5905, 0.1579, 0.8421, 0.09053, 0.75, 0.06586, 0.75, 0.06586, 0.8421, 0.09053, 0.9095, 0.3421, 0.9341, 0.25, 0.9341, 0.25, 0.9095, 0.3421, 0.5659, 0.25, 0.5905, 0.3421, 0.5905, 0.3421, 0.5659, 0.25, 0.75, 0.06586, 0.6579, 0.09053, 0.6579, 0.09053, 0.75, 0.06586])
me_cylinder.materials.append(mat_dark_grey)
me_cylinder.materials.append(mat_light)
me_cylinder.use_remesh_fix_poles = True
me_cylinder.use_remesh_preserve_attributes = False
me_cylinder.use_mirror_vertex_groups = False
me_cylinder.update()
me_cube_016 = bpy.data.meshes.new('Cube.016')
me_cube_016.from_pydata([(-1.0, -1.0, -1.0), (-1.0, -1.0, 1.51), (-1.0, 1.0, -1.0), (-1.0, 1.0, 1.51), (1.0, -1.0, -1.0), (1.0, -1.0, 1.51), (1.0, 1.0, -1.0), (1.0, 1.0, 1.51), (-1.0, -1.0, 2.754), (-1.0, 1.0, 2.754), (1.0, 1.0, 2.754), (1.0, -1.0, 2.754), (-1.0, 1.0, -2.137), (-1.0, -1.0, -2.137), (1.0, 1.0, -2.137), (1.0, -1.0, -2.137), (-6.371, -1.0, 1.51), (-6.371, 1.0, 1.51), (-6.371, -1.0, 2.754), (-6.371, 1.0, 2.754), (-6.371, 1.0, -0.9928), (-6.371, -1.0, -0.9928), (-6.371, 1.0, -2.131), (-6.371, -1.0, -2.131), (-8.37, -1.0, 1.51), (-8.37, 1.0, 1.51), (-8.37, -1.0, 2.754), (-8.37, 1.0, 2.754), (-8.37, -1.0, -2.131), (-8.37, 1.0, -2.131), (-8.37, -1.0, -0.9928), (-8.37, 1.0, -0.9928)], [], [(0, 1, 3, 2), (2, 3, 7, 6), (6, 7, 5, 4), (4, 5, 1, 0), (6, 4, 15, 14), (7, 3, 9, 10), (10, 9, 8, 11), (5, 7, 10, 11), (9, 3, 17, 19), (1, 5, 11, 8), (12, 14, 15, 13), (4, 0, 13, 15), (2, 6, 14, 12), (2, 12, 22, 20), (18, 19, 27, 26), (8, 9, 19, 18), (1, 8, 18, 16), (3, 1, 16, 17), (13, 0, 21, 23), (0, 2, 20, 21), (12, 13, 23, 22), (25, 24, 26, 27), (19, 17, 25, 27), (21, 30, 28, 23), (16, 18, 26, 24), (22, 23, 28, 29), (31, 20, 22, 29), (30, 31, 29, 28), (24, 25, 31, 30), (25, 17, 20, 31), (17, 16, 21, 20), (16, 24, 30, 21)])
_uv = me_cube_016.uv_layers.new(name='UVMap')
_uv.uv.foreach_set('vector', [0.375, 0.0, 0.625, 0.0, 0.625, 0.25, 0.375, 0.25, 0.375, 0.25, 0.625, 0.25, 0.625, 0.5, 0.375, 0.5, 0.375, 0.5, 0.625, 0.5, 0.625, 0.75, 0.375, 0.75, 0.375, 0.75, 0.625, 0.75, 0.625, 1.0, 0.375, 1.0, 0.375, 0.5, 0.375, 0.75, 0.375, 0.75, 0.375, 0.5, 0.625, 0.5, 0.625, 0.25, 0.625, 0.25, 0.625, 0.5, 0.625, 0.5, 0.875, 0.5, 0.875, 0.75, 0.625, 0.75, 0.625, 0.75, 0.625, 0.5, 0.625, 0.5, 0.625, 0.75, 0.625, 0.25, 0.625, 0.25, 0.625, 0.25, 0.625, 0.25, 0.625, 1.0, 0.625, 0.75, 0.625, 0.75, 0.625, 1.0, 0.125, 0.5, 0.375, 0.5, 0.375, 0.75, 0.125, 0.75, 0.375, 0.75, 0.375, 1.0, 0.375, 1.0, 0.375, 0.75, 0.375, 0.25, 0.375, 0.5, 0.375, 0.5, 0.375, 0.25, 0.375, 0.25, 0.375, 0.25, 0.375, 0.25, 0.375, 0.25, 0.875, 0.75, 0.875, 0.5, 0.875, 0.5, 0.875, 0.75, 0.875, 0.75, 0.875, 0.5, 0.875, 0.5, 0.875, 0.75, 0.625, 1.0, 0.625, 1.0, 0.625, 1.0, 0.625, 1.0, 0.625, 0.25, 0.625, 0.0, 0.625, 0.0, 0.625, 0.25, 0.375, 1.0, 0.375, 1.0, 0.375, 1.0, 0.375, 1.0, 0.375, 0.0, 0.375, 0.25, 0.375, 0.25, 0.375, 0.0, 0.125, 0.5, 0.125, 0.75, 0.125, 0.75, 0.125, 0.5, 0.625, 0.25, 0.625, 0.0, 0.625, 0.0, 0.625, 0.25, 0.625, 0.25, 0.625, 0.25, 0.625, 0.25, 0.625, 0.25, 0.625, 1.0, 0.625, 1.0, 0.625, 1.0, 0.625, 1.0, 0.625, 1.0, 0.625, 1.0, 0.625, 1.0, 0.625, 1.0, 0.625, 0.25, 0.625, 0.0, 0.625, 0.0, 0.625, 0.25, 0.625, 0.25, 0.625, 0.25, 0.625, 0.25, 0.625, 0.25, 0.625, 0.0, 0.625, 0.25, 0.625, 0.25, 0.625, 0.0, 0.625, 0.0, 0.625, 0.25, 0.625, 0.25, 0.625, 0.0, 0.625, 0.25, 0.625, 0.25, 0.625, 0.25, 0.625, 0.25, 0.625, 0.25, 0.625, 0.0, 0.625, 0.0, 0.625, 0.25, 0.625, 1.0, 0.625, 1.0, 0.625, 1.0, 0.625, 1.0])
me_cube_016.materials.append(mat_mouth)
me_cube_016.use_remesh_fix_poles = True
me_cube_016.use_remesh_preserve_attributes = False
me_cube_016.use_mirror_vertex_groups = False
me_cube_016.update()
me_cube_017 = bpy.data.meshes.new('Cube.017')
me_cube_017.from_pydata([(-1.0, -1.0, -1.0), (-1.0, -1.0, 1.0), (-1.0, 1.0, -1.0), (-1.0, 1.0, 1.0), (1.0, -1.0, -1.0), (1.0, -1.0, 1.0), (1.0, 1.0, -1.0), (1.0, 1.0, 1.0)], [], [(0, 1, 3, 2), (2, 3, 7, 6), (6, 7, 5, 4), (4, 5, 1, 0), (2, 6, 4, 0), (7, 3, 1, 5)])
_uv = me_cube_017.uv_layers.new(name='UVMap')
_uv.uv.foreach_set('vector', [0.375, 0.0, 0.625, 0.0, 0.625, 0.25, 0.375, 0.25, 0.375, 0.25, 0.625, 0.25, 0.625, 0.5, 0.375, 0.5, 0.375, 0.5, 0.625, 0.5, 0.625, 0.75, 0.375, 0.75, 0.375, 0.75, 0.625, 0.75, 0.625, 1.0, 0.375, 1.0, 0.125, 0.5, 0.375, 0.5, 0.375, 0.75, 0.125, 0.75, 0.625, 0.5, 0.875, 0.5, 0.875, 0.75, 0.625, 0.75])
me_cube_017.use_remesh_fix_poles = True
me_cube_017.use_remesh_preserve_attributes = False
me_cube_017.use_mirror_vertex_groups = False
me_cube_017.update()
me_cube_018 = bpy.data.meshes.new('Cube.018')
me_cube_018.from_pydata([(-1.0, -1.0, -1.0), (-1.0, -1.0, 1.0), (-1.0, 1.0, -1.0), (-1.0, 1.0, 1.0), (1.0, -1.0, -1.0), (1.0, -1.0, 1.0), (1.0, 1.0, -1.0), (1.0, 1.0, 1.0)], [], [(0, 1, 3, 2), (2, 3, 7, 6), (6, 7, 5, 4), (4, 5, 1, 0), (2, 6, 4, 0), (7, 3, 1, 5)])
_uv = me_cube_018.uv_layers.new(name='UVMap')
_uv.uv.foreach_set('vector', [0.375, 0.0, 0.625, 0.0, 0.625, 0.25, 0.375, 0.25, 0.375, 0.25, 0.625, 0.25, 0.625, 0.5, 0.375, 0.5, 0.375, 0.5, 0.625, 0.5, 0.625, 0.75, 0.375, 0.75, 0.375, 0.75, 0.625, 0.75, 0.625, 1.0, 0.375, 1.0, 0.125, 0.5, 0.375, 0.5, 0.375, 0.75, 0.125, 0.75, 0.625, 0.5, 0.875, 0.5, 0.875, 0.75, 0.625, 0.75])
me_cube_018.materials.append(mat_eyes)
me_cube_018.use_remesh_fix_poles = True
me_cube_018.use_remesh_preserve_attributes = False
me_cube_018.use_mirror_vertex_groups = False
me_cube_018.update()
me_cube_019 = bpy.data.meshes.new('Cube.019')
me_cube_019.from_pydata([(-1.0, -1.0, -1.0), (-1.0, -1.0, 1.0), (-1.0, 1.0, -1.0), (-1.0, 1.0, 1.0), (1.0, -1.0, -1.0), (1.0, -1.0, 1.0), (1.0, 1.0, -1.0), (1.0, 1.0, 1.0)], [], [(0, 1, 3, 2), (2, 3, 7, 6), (6, 7, 5, 4), (4, 5, 1, 0), (2, 6, 4, 0), (7, 3, 1, 5)])
_uv = me_cube_019.uv_layers.new(name='UVMap')
_uv.uv.foreach_set('vector', [0.375, 0.0, 0.625, 0.0, 0.625, 0.25, 0.375, 0.25, 0.375, 0.25, 0.625, 0.25, 0.625, 0.5, 0.375, 0.5, 0.375, 0.5, 0.625, 0.5, 0.625, 0.75, 0.375, 0.75, 0.375, 0.75, 0.625, 0.75, 0.625, 1.0, 0.375, 1.0, 0.125, 0.5, 0.375, 0.5, 0.375, 0.75, 0.125, 0.75, 0.625, 0.5, 0.875, 0.5, 0.875, 0.75, 0.625, 0.75])
me_cube_019.materials.append(mat_eyes)
me_cube_019.use_remesh_fix_poles = True
me_cube_019.use_remesh_preserve_attributes = False
me_cube_019.use_mirror_vertex_groups = False
me_cube_019.update()
me_cube_020 = bpy.data.meshes.new('Cube.020')
me_cube_020.from_pydata([(-1.0, -1.0, -1.0), (-1.0, -1.0, 1.0), (-1.0, 1.0, -1.0), (-1.0, 1.0, 1.0), (1.0, -1.0, -1.0), (1.0, -1.0, 1.0), (1.0, 1.0, -1.0), (1.0, 1.0, 1.0)], [], [(0, 1, 3, 2), (2, 3, 7, 6), (6, 7, 5, 4), (4, 5, 1, 0), (2, 6, 4, 0), (7, 3, 1, 5)])
_uv = me_cube_020.uv_layers.new(name='UVMap')
_uv.uv.foreach_set('vector', [0.375, 0.0, 0.625, 0.0, 0.625, 0.25, 0.375, 0.25, 0.375, 0.25, 0.625, 0.25, 0.625, 0.5, 0.375, 0.5, 0.375, 0.5, 0.625, 0.5, 0.625, 0.75, 0.375, 0.75, 0.375, 0.75, 0.625, 0.75, 0.625, 1.0, 0.375, 1.0, 0.125, 0.5, 0.375, 0.5, 0.375, 0.75, 0.125, 0.75, 0.625, 0.5, 0.875, 0.5, 0.875, 0.75, 0.625, 0.75])
me_cube_020.use_remesh_fix_poles = True
me_cube_020.use_remesh_preserve_attributes = False
me_cube_020.use_mirror_vertex_groups = False
me_cube_020.update()
me_cube_021 = bpy.data.meshes.new('Cube.021')
me_cube_021.from_pydata([(-1.0, -1.0, -1.0), (-1.0, -1.0, 1.0), (-1.0, 1.0, -1.0), (-1.0, 1.0, 1.0), (1.0, -1.0, -1.0), (1.0, -1.0, 1.43), (1.0, 1.0, -1.0), (1.0, 1.0, 1.43)], [], [(0, 1, 3, 2), (2, 3, 7, 6), (6, 7, 5, 4), (4, 5, 1, 0), (2, 6, 4, 0), (7, 3, 1, 5)])
_uv = me_cube_021.uv_layers.new(name='UVMap')
_uv.uv.foreach_set('vector', [0.375, 0.0, 0.625, 0.0, 0.625, 0.25, 0.375, 0.25, 0.375, 0.25, 0.625, 0.25, 0.625, 0.5, 0.375, 0.5, 0.375, 0.5, 0.625, 0.5, 0.625, 0.75, 0.375, 0.75, 0.375, 0.75, 0.625, 0.75, 0.625, 1.0, 0.375, 1.0, 0.125, 0.5, 0.375, 0.5, 0.375, 0.75, 0.125, 0.75, 0.625, 0.5, 0.875, 0.5, 0.875, 0.75, 0.625, 0.75])
me_cube_021.use_remesh_fix_poles = True
me_cube_021.use_remesh_preserve_attributes = False
me_cube_021.use_mirror_vertex_groups = False
me_cube_021.update()

# ---- objects
ob_cube = bpy.data.objects.new('Cube', me_cube)
ob_light = bpy.data.objects.new('Light', light_light)
ob_camera = bpy.data.objects.new('Camera', cam_camera)
ob_cube_001 = bpy.data.objects.new('Cube.001', me_cube_001)
ob_cube_002 = bpy.data.objects.new('Cube.002', me_cube_002)
ob_cube_003 = bpy.data.objects.new('Cube.003', me_cube_003)
ob_cube_004 = bpy.data.objects.new('Cube.004', me_cube_004)
ob_cube_005 = bpy.data.objects.new('Cube.005', me_cube_005)
ob_cube_006 = bpy.data.objects.new('Cube.006', me_cube_006)
ob_cube_007 = bpy.data.objects.new('Cube.007', me_cube_007)
ob_cube_008 = bpy.data.objects.new('Cube.008', me_cube_008)
ob_cube_009 = bpy.data.objects.new('Cube.009', me_cube_010)
ob_cube_010 = bpy.data.objects.new('Cube.010', me_cube_011)
ob_cube_012 = bpy.data.objects.new('Cube.012', me_cube_013)
ob_cube_013 = bpy.data.objects.new('Cube.013', me_cube_015)
ob_cube_011 = bpy.data.objects.new('Cube.011', me_cube_009)
ob_cube_014 = bpy.data.objects.new('Cube.014', me_cube_012)
ob_cube_015 = bpy.data.objects.new('Cube.015', me_cube_014)
ob_cylinder = bpy.data.objects.new('Cylinder', me_cylinder)
ob_cube_016 = bpy.data.objects.new('Cube.016', me_cube_016)
ob_cube_017 = bpy.data.objects.new('Cube.017', me_cube_017)
ob_cube_018 = bpy.data.objects.new('Cube.018', me_cube_018)
ob_cube_019 = bpy.data.objects.new('Cube.019', me_cube_019)
ob_cube_020 = bpy.data.objects.new('Cube.020', me_cube_020)
ob_cube_021 = bpy.data.objects.new('Cube.021', me_cube_021)

# ---- transforms, parenting, visibility, modifiers, constraints
ob_cube.location = (0.0, 0.0, 0.0)
ob_cube.scale = (1.0, 0.2573, 1.0)
ob_cube.lock_rotations_4d = False
ob_cube.empty_display_type = 'ARROWS'
ob_cube.lineart.crease_threshold = 0.0
ob_light.location = (4.076, 1.005, 5.904)
ob_light.rotation_euler = (0.6503, 0.05522, 1.866)
ob_light.lock_rotations_4d = False
ob_light.empty_display_type = 'ARROWS'
ob_light.color = (0.0, 0.0, 0.0, 0.0)
ob_light.lineart.crease_threshold = 0.0
ob_camera.location = (7.359, -6.926, 4.958)
ob_camera.rotation_euler = (1.109, 0.0, 0.8149)
ob_camera.lock_rotations_4d = False
ob_camera.empty_display_type = 'ARROWS'
ob_camera.color = (0.0, 0.0, 0.0, 0.0)
ob_camera.display_type = 'WIRE'
ob_camera.lineart.crease_threshold = 0.0
ob_cube_001.location = (-3.388e-18, -0.4098, 0.871)
ob_cube_001.scale = (0.3323, 0.1444, 0.5374)
ob_cube_001.lock_rotations_4d = False
ob_cube_001.empty_display_type = 'ARROWS'
ob_cube_001.lineart.crease_threshold = 0.0
ob_cube_002.location = (1.213, 0.0, -0.1736)
ob_cube_002.scale = (-0.1675, 0.1469, 1.0)
ob_cube_002.lock_rotations_4d = False
ob_cube_002.empty_display_type = 'ARROWS'
ob_cube_002.lineart.crease_threshold = 0.0
ob_cube_003.location = (-1.213, 0.0, -0.1736)
ob_cube_003.scale = (-0.1675, 0.1469, 1.0)
ob_cube_003.lock_rotations_4d = False
ob_cube_003.empty_display_type = 'ARROWS'
ob_cube_003.lineart.crease_threshold = 0.0
ob_cube_004.location = (0.2746, 0.1032, -1.72)
ob_cube_004.scale = (-0.1675, 0.1197, 0.6906)
ob_cube_004.lock_rotations_4d = False
ob_cube_004.empty_display_type = 'ARROWS'
ob_cube_004.lineart.crease_threshold = 0.0
ob_cube_005.location = (-0.2746, 0.1032, -1.72)
ob_cube_005.scale = (-0.1675, 0.1197, 0.6906)
ob_cube_005.lock_rotations_4d = False
ob_cube_005.empty_display_type = 'ARROWS'
ob_cube_005.lineart.crease_threshold = 0.0
ob_cube_006.location = (0.2746, 0.01118, -2.537)
ob_cube_006.scale = (-0.1675, -0.2312, 0.1094)
ob_cube_006.lock_rotations_4d = False
ob_cube_006.empty_display_type = 'ARROWS'
ob_cube_006.lineart.crease_threshold = 0.0
ob_cube_007.location = (-0.2732, 0.01118, -2.537)
ob_cube_007.scale = (-0.1675, -0.2312, 0.1094)
ob_cube_007.lock_rotations_4d = False
ob_cube_007.empty_display_type = 'ARROWS'
ob_cube_007.lineart.crease_threshold = 0.0
ob_cube_008.location = (1.234, 0.008217, -1.436)
ob_cube_008.scale = (0.07423, 0.1353, -0.2437)
ob_cube_008.lineart.crease_threshold = 0.0
ob_cube_009.location = (-1.226, 0.008217, -1.436)
ob_cube_009.scale = (0.07423, 0.1353, -0.2437)
ob_cube_009.lineart.crease_threshold = 0.0
ob_cube_010.location = (-0.007355, -0.6227, 0.8911)
ob_cube_010.scale = (0.07435, 0.05392, 0.1934)
ob_cube_010.lineart.crease_threshold = 0.0
ob_cube_012.location = (0.1635, -0.6, 1.112)
ob_cube_012.scale = (0.07435, 0.03168, 0.07875)
ob_cube_012.lineart.crease_threshold = 0.0
ob_cube_013.location = (-0.1736, -0.6, 1.112)
ob_cube_013.scale = (0.07435, 0.03168, 0.07875)
ob_cube_013.lineart.crease_threshold = 0.0
ob_cube_011.location = (-0.0008504, -0.2563, 1.226)
ob_cube_011.scale = (-0.3752, 0.06527, 0.07875)
ob_cube_011.lineart.crease_threshold = 0.0
ob_cube_014.location = (0.3003, -0.3806, 1.118)
ob_cube_014.scale = (0.07435, 0.0595, 0.07875)
ob_cube_014.lineart.crease_threshold = 0.0
ob_cube_015.location = (-0.3039, -0.3806, 1.118)
ob_cube_015.scale = (0.07435, 0.0595, 0.07875)
ob_cube_015.lineart.crease_threshold = 0.0
ob_cylinder.location = (-1.05, -0.09979, -1.427)
ob_cylinder.rotation_euler = (1.571, -0.0, 0.0)
ob_cylinder.scale = (-0.1155, -0.1155, -0.1155)
ob_cylinder.lineart.crease_threshold = 0.0
ob_cube_016.location = (0.1161, -0.5975, 0.5228)
ob_cube_016.scale = (0.03143, -0.03515, 0.0476)
ob_cube_016.lineart.crease_threshold = 0.0
ob_cube_017.location = (-0.1736, -0.6, 1.112)
ob_cube_017.scale = (0.07435, 0.03168, 0.07875)
ob_cube_017.lineart.crease_threshold = 0.0
ob_cube_018.location = (-0.1736, -0.6362, 1.112)
ob_cube_018.scale = (-0.01882, -0.008017, -0.01993)
ob_cube_018.lineart.crease_threshold = 0.0
ob_cube_019.location = (0.1661, -0.6362, 1.112)
ob_cube_019.scale = (-0.01882, -0.008017, -0.01993)
ob_cube_019.lineart.crease_threshold = 0.0
ob_cube_020.location = (0.05042, -7.709, -0.11)
ob_cube_020.lineart.crease_threshold = 0.0
ob_cube_021.location = (-2.199, -7.709, -0.11)
ob_cube_021.scale = (0.7903, 1.0, 0.6013)
ob_cube_021.lineart.crease_threshold = 0.0

# ---- collection membership
col_collection.objects.link(ob_cube)
col_collection.objects.link(ob_light)
col_collection.objects.link(ob_camera)
col_collection.objects.link(ob_cube_001)
col_collection.objects.link(ob_cube_002)
col_collection.objects.link(ob_cube_003)
col_collection.objects.link(ob_cube_004)
col_collection.objects.link(ob_cube_005)
col_collection.objects.link(ob_cube_006)
col_collection.objects.link(ob_cube_007)
col_collection.objects.link(ob_cube_008)
col_collection.objects.link(ob_cube_009)
col_collection.objects.link(ob_cube_010)
col_collection.objects.link(ob_cube_012)
col_collection.objects.link(ob_cube_013)
col_collection.objects.link(ob_cube_011)
col_collection.objects.link(ob_cube_014)
col_collection.objects.link(ob_cube_015)
col_collection.objects.link(ob_cylinder)
col_collection.objects.link(ob_cube_016)
col_collection.objects.link(ob_cube_017)
col_collection.objects.link(ob_cube_018)
col_collection.objects.link(ob_cube_019)
col_collection.objects.link(ob_cube_020)
col_collection.objects.link(ob_cube_021)

# ---- scene / render settings (as saved in the file)
scene.camera = ob_camera
scene.frame_start = 1; scene.frame_end = 250; scene.frame_set(0)
scene.render.engine = 'BLENDER_EEVEE_NEXT'
scene.cycles.use_denoising = False
scene.cycles.samples = 128
scene.cycles.sampling_pattern = 'TABULATED_SOBOL'
scene.cycles.use_adaptive_sampling = False
scene.cycles.use_light_tree = False
scene.view_settings.view_transform = 'Filmic'
bpy.context.view_layer.update()

